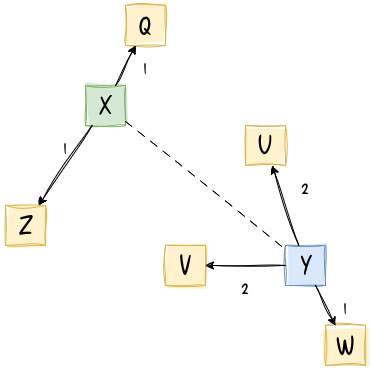

The diagram above was exported from draw.io. Its source (the exported page's mxGraphModel, read from the mxfile embedded in the PNG):
<mxGraphModel dx="1094" dy="571" grid="1" gridSize="10" guides="1" tooltips="1" connect="1" arrows="1" fold="1" page="1" pageScale="1" pageWidth="600" pageHeight="550" math="0" shadow="0">
  <root>
    <mxCell id="0" />
    <mxCell id="1" parent="0" />
    <mxCell id="xuLn82xjiHD-qF0H-qt9-1" parent="1" style="whiteSpace=wrap;html=1;aspect=fixed;sketch=1;curveFitting=1;jiggle=2;fontSize=24;fontFamily=Delicious Handrawn;fontSource=https%3A%2F%2Ffonts.googleapis.com%2Fcss%3Ffamily%3DDelicious%2BHandrawn;fillColor=#d5e8d4;strokeColor=#82b366;fillStyle=solid;" value="X" vertex="1">
      <mxGeometry height="40" width="40" x="120" y="120" as="geometry" />
    </mxCell>
    <mxCell id="xuLn82xjiHD-qF0H-qt9-2" parent="1" style="whiteSpace=wrap;html=1;aspect=fixed;sketch=1;curveFitting=1;jiggle=2;fontFamily=Delicious Handrawn;fontSource=https%3A%2F%2Ffonts.googleapis.com%2Fcss%3Ffamily%3DDelicious%2BHandrawn;fontSize=24;fillStyle=solid;fillColor=#dae8fc;strokeColor=#6c8ebf;" value="Y" vertex="1">
      <mxGeometry height="40" width="40" x="320" y="280" as="geometry" />
    </mxCell>
    <mxCell id="xuLn82xjiHD-qF0H-qt9-3" edge="1" parent="1" source="xuLn82xjiHD-qF0H-qt9-1" style="endArrow=none;html=1;rounded=0;dashed=1;dashPattern=8 8;sketch=1;curveFitting=1;jiggle=1;" target="xuLn82xjiHD-qF0H-qt9-2" value="">
      <mxGeometry height="50" relative="1" width="50" as="geometry">
        <mxPoint x="260" y="270" as="sourcePoint" />
        <mxPoint x="310" y="220" as="targetPoint" />
      </mxGeometry>
    </mxCell>
    <mxCell id="xuLn82xjiHD-qF0H-qt9-4" parent="1" style="whiteSpace=wrap;html=1;aspect=fixed;sketch=1;curveFitting=1;jiggle=2;fontSize=24;fontFamily=Delicious Handrawn;fontSource=https%3A%2F%2Ffonts.googleapis.com%2Fcss%3Ffamily%3DDelicious%2BHandrawn;fillStyle=solid;fillColor=#fff2cc;strokeColor=#d6b656;" value="Q" vertex="1">
      <mxGeometry height="40" width="40" x="160" y="40" as="geometry" />
    </mxCell>
    <mxCell id="xuLn82xjiHD-qF0H-qt9-5" parent="1" style="whiteSpace=wrap;html=1;aspect=fixed;sketch=1;curveFitting=1;jiggle=2;fontSize=24;fontFamily=Delicious Handrawn;fontSource=https%3A%2F%2Ffonts.googleapis.com%2Fcss%3Ffamily%3DDelicious%2BHandrawn;fillStyle=solid;fillColor=#fff2cc;strokeColor=#d6b656;" value="Z" vertex="1">
      <mxGeometry height="40" width="40" x="40" y="240" as="geometry" />
    </mxCell>
    <mxCell id="xuLn82xjiHD-qF0H-qt9-6" parent="1" style="whiteSpace=wrap;html=1;aspect=fixed;sketch=1;curveFitting=1;jiggle=2;fontSize=24;fontFamily=Delicious Handrawn;fontSource=https%3A%2F%2Ffonts.googleapis.com%2Fcss%3Ffamily%3DDelicious%2BHandrawn;fillStyle=solid;fillColor=#fff2cc;strokeColor=#d6b656;" value="U" vertex="1">
      <mxGeometry height="40" width="40" x="280" y="160" as="geometry" />
    </mxCell>
    <mxCell id="xuLn82xjiHD-qF0H-qt9-7" parent="1" style="whiteSpace=wrap;html=1;aspect=fixed;sketch=1;curveFitting=1;jiggle=2;fontSize=24;fontFamily=Delicious Handrawn;fontSource=https%3A%2F%2Ffonts.googleapis.com%2Fcss%3Ffamily%3DDelicious%2BHandrawn;fillStyle=solid;fillColor=#fff2cc;strokeColor=#d6b656;" value="V" vertex="1">
      <mxGeometry height="40" width="40" x="200" y="280" as="geometry" />
    </mxCell>
    <mxCell id="xuLn82xjiHD-qF0H-qt9-8" parent="1" style="whiteSpace=wrap;html=1;aspect=fixed;sketch=1;curveFitting=1;jiggle=2;fontSize=24;fontFamily=Delicious Handrawn;fontSource=https%3A%2F%2Ffonts.googleapis.com%2Fcss%3Ffamily%3DDelicious%2BHandrawn;fillStyle=solid;fillColor=#fff2cc;strokeColor=#d6b656;" value="W" vertex="1">
      <mxGeometry height="40" width="40" x="360" y="360" as="geometry" />
    </mxCell>
    <mxCell id="xuLn82xjiHD-qF0H-qt9-9" edge="1" parent="1" source="xuLn82xjiHD-qF0H-qt9-2" style="endArrow=classic;html=1;rounded=0;sketch=1;curveFitting=1;jiggle=2;" target="xuLn82xjiHD-qF0H-qt9-6" value="">
      <mxGeometry height="50" relative="1" width="50" as="geometry">
        <mxPoint x="260" y="270" as="sourcePoint" />
        <mxPoint x="310" y="220" as="targetPoint" />
      </mxGeometry>
    </mxCell>
    <mxCell id="xuLn82xjiHD-qF0H-qt9-10" edge="1" parent="1" source="xuLn82xjiHD-qF0H-qt9-2" style="endArrow=classic;html=1;rounded=0;sketch=1;curveFitting=1;jiggle=2;" target="xuLn82xjiHD-qF0H-qt9-8" value="">
      <mxGeometry height="50" relative="1" width="50" as="geometry">
        <mxPoint x="346" y="300" as="sourcePoint" />
        <mxPoint x="320" y="220" as="targetPoint" />
      </mxGeometry>
    </mxCell>
    <mxCell id="xuLn82xjiHD-qF0H-qt9-11" edge="1" parent="1" source="xuLn82xjiHD-qF0H-qt9-2" style="endArrow=classic;html=1;rounded=0;sketch=1;curveFitting=1;jiggle=2;" target="xuLn82xjiHD-qF0H-qt9-7" value="">
      <mxGeometry height="50" relative="1" width="50" as="geometry">
        <mxPoint x="440" y="330" as="sourcePoint" />
        <mxPoint x="460" y="370" as="targetPoint" />
      </mxGeometry>
    </mxCell>
    <mxCell id="xuLn82xjiHD-qF0H-qt9-12" edge="1" parent="1" source="xuLn82xjiHD-qF0H-qt9-1" style="endArrow=classic;html=1;rounded=0;sketch=1;curveFitting=1;jiggle=2;" target="xuLn82xjiHD-qF0H-qt9-5" value="">
      <mxGeometry height="50" relative="1" width="50" as="geometry">
        <mxPoint x="440" y="260" as="sourcePoint" />
        <mxPoint x="460" y="300" as="targetPoint" />
      </mxGeometry>
    </mxCell>
    <mxCell id="xuLn82xjiHD-qF0H-qt9-13" edge="1" parent="1" source="xuLn82xjiHD-qF0H-qt9-1" style="endArrow=classic;html=1;rounded=0;sketch=1;curveFitting=1;jiggle=2;" target="xuLn82xjiHD-qF0H-qt9-4" value="">
      <mxGeometry height="50" relative="1" width="50" as="geometry">
        <mxPoint x="440" y="180" as="sourcePoint" />
        <mxPoint x="290" y="40" as="targetPoint" />
      </mxGeometry>
    </mxCell>
    <mxCell id="xuLn82xjiHD-qF0H-qt9-14" parent="1" style="text;html=1;whiteSpace=wrap;strokeColor=none;fillColor=none;align=center;verticalAlign=middle;rounded=0;fontFamily=Delicious Handrawn;fontSource=https%3A%2F%2Ffonts.googleapis.com%2Fcss%3Ffamily%3DDelicious%2BHandrawn;fontSize=20;" value="2" vertex="1">
      <mxGeometry height="40" width="40" x="320" y="200" as="geometry" />
    </mxCell>
    <mxCell id="xuLn82xjiHD-qF0H-qt9-15" parent="1" style="text;html=1;whiteSpace=wrap;strokeColor=none;fillColor=none;align=center;verticalAlign=middle;rounded=0;fontFamily=Delicious Handrawn;fontSource=https%3A%2F%2Ffonts.googleapis.com%2Fcss%3Ffamily%3DDelicious%2BHandrawn;fontSize=20;" value="1" vertex="1">
      <mxGeometry height="40" width="40" x="360" y="320" as="geometry" />
    </mxCell>
    <mxCell id="xuLn82xjiHD-qF0H-qt9-16" parent="1" style="text;html=1;whiteSpace=wrap;strokeColor=none;fillColor=none;align=center;verticalAlign=middle;rounded=0;fontFamily=Delicious Handrawn;fontSource=https%3A%2F%2Ffonts.googleapis.com%2Fcss%3Ffamily%3DDelicious%2BHandrawn;fontSize=20;" value="1" vertex="1">
      <mxGeometry height="40" width="40" x="80" y="160" as="geometry" />
    </mxCell>
    <mxCell id="xuLn82xjiHD-qF0H-qt9-17" parent="1" style="text;html=1;whiteSpace=wrap;strokeColor=none;fillColor=none;align=center;verticalAlign=middle;rounded=0;fontFamily=Delicious Handrawn;fontSource=https%3A%2F%2Ffonts.googleapis.com%2Fcss%3Ffamily%3DDelicious%2BHandrawn;fontSize=20;" value="1" vertex="1">
      <mxGeometry height="40" width="40" x="160" y="80" as="geometry" />
    </mxCell>
    <mxCell id="xuLn82xjiHD-qF0H-qt9-18" parent="1" style="text;html=1;whiteSpace=wrap;strokeColor=none;fillColor=none;align=center;verticalAlign=middle;rounded=0;fontFamily=Delicious Handrawn;fontSource=https%3A%2F%2Ffonts.googleapis.com%2Fcss%3Ffamily%3DDelicious%2BHandrawn;fontSize=20;" value="2" vertex="1">
      <mxGeometry height="40" width="40" x="260" y="300" as="geometry" />
    </mxCell>
  </root>
</mxGraphModel>